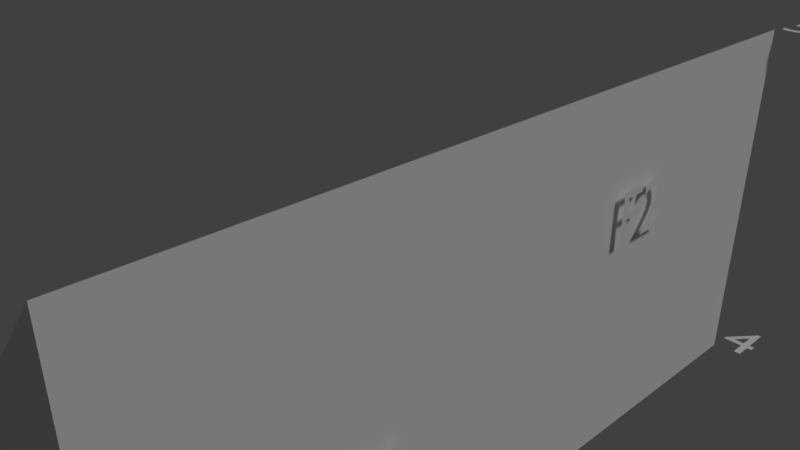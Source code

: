 # Source: tri_prism.blend  (saved by Blender 2.78.0; exported with 4.5.12 LTS)
import bpy
from mathutils import Matrix  # noqa: F401  (used for matrix-valued properties, if any)

bpy.ops.wm.read_factory_settings(use_empty=True)
scene = bpy.context.scene
scene.name = 'Scene'

# ---- collections
col_collection_1 = bpy.data.collections.new('Collection 1'); scene.collection.children.link(col_collection_1)

# ---- materials (node trees are filled in below, after node groups)
mat_material = bpy.data.materials.new('Material')
mat_material.alpha_threshold = 0.0
mat_material.use_transparent_shadow = False
mat_material.roughness = 0.5
mat_material.line_color = (0.0, 0.0, 0.0, 1.0)
mat_material_001 = bpy.data.materials.new('Material.001')
mat_material_001.alpha_threshold = 0.0
mat_material_001.use_transparent_shadow = False
mat_material_001.diffuse_color = (0.08241, 0.06346, 0.8, 1.0)
mat_material_001.roughness = 0.5

# ---- material node trees

# ---- world
world_world = bpy.data.worlds.new('World'); scene.world = world_world
world_world.color = (0.05088, 0.05088, 0.05088)
world_world.use_sun_shadow = False
world_world.sun_shadow_jitter_overblur = 0.0
world_world.cycles.sampling_method = 'MANUAL'

# ---- cameras
cam_camera = bpy.data.cameras.new('Camera')
cam_camera.clip_end = 100.0
cam_camera.lens = 35.0
cam_camera.sensor_width = 32.0
cam_camera.sensor_height = 18.0
cam_camera.ortho_scale = 7.314
cam_camera.dof.focus_distance = 0.0
cam_camera.dof.aperture_fstop = 128.0

# ---- lights
light_lamp = bpy.data.lights.new('Lamp', 'SUN')
light_lamp.transmission_factor = 0.0
light_lamp.cutoff_distance = 30.0
light_lamp.angle = 0.1993
light_lamp.energy = 1.0
light_lamp.shadow_buffer_clip_start = 1.001
light_lamp.shadow_soft_size = 0.1
light_lamp.shadow_cascade_max_distance = 1000.0

# ---- meshes
me_cube_005 = bpy.data.meshes.new('Cube.005')
me_cube_005.from_pydata([(2.5, 5.0, -2.5), (2.5, -5.0, -2.5), (2.5, -5.0, 2.5), (-2.5, 5.0, -2.5)], [], [(2, 3, 1), (1, 0, 2), (2, 0, 3), (3, 0, 1)])
me_cube_005.materials.append(mat_material)
me_cube_005.use_remesh_preserve_volume = False
me_cube_005.use_remesh_preserve_attributes = False
me_cube_005.use_mirror_vertex_groups = False
me_cube_005.update()
me_cube_002 = bpy.data.meshes.new('Cube.002')
me_cube_002.from_pydata([(2.5, 5.0, -2.5), (2.5, 5.0, 2.5), (2.5, -5.0, 2.5), (-2.5, 5.0, -2.5)], [], [(0, 1, 2), (1, 0, 3), (3, 0, 2), (2, 1, 3)])
me_cube_002.materials.append(mat_material)
me_cube_002.use_remesh_preserve_volume = False
me_cube_002.use_remesh_preserve_attributes = False
me_cube_002.use_mirror_vertex_groups = False
me_cube_002.update()
me_cube_001 = bpy.data.meshes.new('Cube.001')
me_cube_001.from_pydata([(-2.5, 5.0, -2.5), (2.5, -5.0, -2.5), (-2.5, -5.0, -2.5), (2.5, -5.0, 2.5)], [], [(1, 0, 3), (1, 2, 0), (2, 3, 0), (2, 1, 3)])
me_cube_001.materials.append(mat_material)
me_cube_001.materials.append(mat_material_001)
me_cube_001.use_remesh_preserve_volume = False
me_cube_001.use_remesh_preserve_attributes = False
me_cube_001.use_mirror_vertex_groups = False
me_cube_001.update()

# ---- curves / text
txt_text_019 = bpy.data.curves.new('Text.019', 'FONT')
txt_text_019.dimensions = '2D'
txt_text_019.body = 'F7'
txt_text_019.use_path_clamp = True
txt_text_019.bevel_resolution = 0
txt_text_018 = bpy.data.curves.new('Text.018', 'FONT')
txt_text_018.dimensions = '2D'
txt_text_018.body = 'F5'
txt_text_018.use_path_clamp = True
txt_text_018.bevel_resolution = 0
txt_text_016 = bpy.data.curves.new('Text.016', 'FONT')
txt_text_016.dimensions = '2D'
txt_text_016.body = 'F6'
txt_text_016.use_path_clamp = True
txt_text_016.bevel_resolution = 0
txt_text_012 = bpy.data.curves.new('Text.012', 'FONT')
txt_text_012.dimensions = '2D'
txt_text_012.body = 'F4'
txt_text_012.use_path_clamp = True
txt_text_012.bevel_resolution = 0
txt_text_011 = bpy.data.curves.new('Text.011', 'FONT')
txt_text_011.dimensions = '2D'
txt_text_011.body = 'F2'
txt_text_011.use_path_clamp = True
txt_text_011.bevel_resolution = 0
txt_text_010 = bpy.data.curves.new('Text.010', 'FONT')
txt_text_010.dimensions = '2D'
txt_text_010.body = 'F1'
txt_text_010.use_path_clamp = True
txt_text_010.bevel_resolution = 0
txt_text_009 = bpy.data.curves.new('Text.009', 'FONT')
txt_text_009.dimensions = '2D'
txt_text_009.body = 'F3\n'
txt_text_009.use_path_clamp = True
txt_text_009.bevel_resolution = 0
txt_text_008 = bpy.data.curves.new('Text.008', 'FONT')
txt_text_008.dimensions = '2D'
txt_text_008.body = 'F0'
txt_text_008.use_path_clamp = True
txt_text_008.bevel_resolution = 0
txt_text_006 = bpy.data.curves.new('Text.006', 'FONT')
txt_text_006.dimensions = '2D'
txt_text_006.body = '3'
txt_text_006.use_path_clamp = True
txt_text_006.bevel_resolution = 0
txt_text_004 = bpy.data.curves.new('Text.004', 'FONT')
txt_text_004.dimensions = '2D'
txt_text_004.body = '2'
txt_text_004.use_path_clamp = True
txt_text_004.bevel_resolution = 0
txt_text_003 = bpy.data.curves.new('Text.003', 'FONT')
txt_text_003.dimensions = '2D'
txt_text_003.body = '5'
txt_text_003.use_path_clamp = True
txt_text_003.bevel_resolution = 0
txt_text_002 = bpy.data.curves.new('Text.002', 'FONT')
txt_text_002.dimensions = '2D'
txt_text_002.body = '4'
txt_text_002.use_path_clamp = True
txt_text_002.bevel_resolution = 0
txt_text_001 = bpy.data.curves.new('Text.001', 'FONT')
txt_text_001.dimensions = '2D'
txt_text_001.body = '1'
txt_text_001.use_path_clamp = True
txt_text_001.bevel_resolution = 0
txt_text = bpy.data.curves.new('Text', 'FONT')
txt_text.dimensions = '2D'
txt_text.body = '0'
txt_text.use_path_clamp = True
txt_text.bevel_resolution = 0

# ---- objects
ob_text_018 = bpy.data.objects.new('Text.018', txt_text_019)
ob_text_017 = bpy.data.objects.new('Text.017', txt_text_018)
ob_text_016 = bpy.data.objects.new('Text.016', txt_text_016)
ob_text_012 = bpy.data.objects.new('Text.012', txt_text_012)
ob_text_011 = bpy.data.objects.new('Text.011', txt_text_011)
ob_text_010 = bpy.data.objects.new('Text.010', txt_text_010)
ob_text_009 = bpy.data.objects.new('Text.009', txt_text_009)
ob_text_008 = bpy.data.objects.new('Text.008', txt_text_008)
ob_tetra_002 = bpy.data.objects.new('Tetra.002', me_cube_005)
ob_tetra_001 = bpy.data.objects.new('Tetra.001', me_cube_002)
ob_tetra_000 = bpy.data.objects.new('Tetra.000', me_cube_001)
ob_text_006 = bpy.data.objects.new('Text.006', txt_text_006)
ob_text_004 = bpy.data.objects.new('Text.004', txt_text_004)
ob_text_003 = bpy.data.objects.new('Text.003', txt_text_003)
ob_text_002 = bpy.data.objects.new('Text.002', txt_text_002)
ob_text_001 = bpy.data.objects.new('Text.001', txt_text_001)
ob_text = bpy.data.objects.new('Text', txt_text)
ob_lamp = bpy.data.objects.new('Lamp', light_lamp)
ob_camera = bpy.data.objects.new('Camera', cam_camera)

# ---- transforms, parenting, visibility, modifiers, constraints
ob_text_018.location = (1.74, 5.1, -1.015)
ob_text_018.rotation_euler = (1.571, 0.0, 3.142)
ob_text_018.lineart.crease_threshold = 0.0
ob_text_017.location = (-0.1233, -3.282, -2.6)
ob_text_017.rotation_euler = (0.0, 3.142, 0.0)
ob_text_017.lineart.crease_threshold = 0.0
ob_text_016.location = (1.173, 1.666, -2.6)
ob_text_016.rotation_euler = (0.0, 3.142, 0.0)
ob_text_016.lineart.crease_threshold = 0.0
ob_text_012.location = (0.7701, 1.85, 0.8988)
ob_text_012.rotation_mode = 'XZY'
ob_text_012.rotation_euler = (1.571, 0.7854, -1.571)
ob_text_012.lineart.crease_threshold = 0.0
ob_text_011.location = (2.6, 1.576, 0.5111)
ob_text_011.rotation_euler = (1.571, 0.0, 1.571)
ob_text_011.lineart.crease_threshold = 0.0
ob_text_010.location = (2.6, -2.709, -1.068)
ob_text_010.rotation_euler = (1.571, 0.0, 1.571)
ob_text_010.lineart.crease_threshold = 0.0
ob_text_009.location = (-0.4952, -2.866, -0.2812)
ob_text_009.rotation_mode = 'XZY'
ob_text_009.rotation_euler = (1.571, 0.7854, -1.571)
ob_text_009.lineart.crease_threshold = 0.0
ob_text_008.location = (0.8356, -5.1, -1.522)
ob_text_008.rotation_euler = (1.571, 0.0, 0.0)
ob_text_008.lineart.crease_threshold = 0.0
ob_tetra_002.location = (0.0, 0.0, 0.0)
ob_tetra_002.lock_rotations_4d = False
ob_tetra_002.empty_display_type = 'ARROWS'
ob_tetra_002.lineart.crease_threshold = 0.0
ob_tetra_001.location = (0.0, 0.0, 0.0)
ob_tetra_001.lock_rotations_4d = False
ob_tetra_001.empty_display_type = 'ARROWS'
ob_tetra_001.lineart.crease_threshold = 0.0
ob_tetra_000.location = (0.0, 0.0, 0.0)
ob_tetra_000.lock_rotations_4d = False
ob_tetra_000.empty_display_type = 'ARROWS'
ob_tetra_000.lineart.crease_threshold = 0.0
ob_text_006.location = (-2.5, 5.067, -2.5)
ob_text_006.lineart.crease_threshold = 0.0
ob_text_004.location = (2.5, -5.968, 2.5)
ob_text_004.lineart.crease_threshold = 0.0
ob_text_003.location = (2.5, 5.067, 2.5)
ob_text_003.lineart.crease_threshold = 0.0
ob_text_002.location = (2.5, 5.067, -2.5)
ob_text_002.lineart.crease_threshold = 0.0
ob_text_001.location = (2.5, -5.968, -2.5)
ob_text_001.lineart.crease_threshold = 0.0
ob_text.location = (-2.5, -5.968, -2.5)
ob_text.lineart.crease_threshold = 0.0
ob_lamp.location = (40.08, 10.01, 50.9)
ob_lamp.rotation_euler = (0.6503, 0.05522, 1.866)
ob_lamp.lock_rotations_4d = False
ob_lamp.empty_display_type = 'ARROWS'
ob_lamp.color = (0.0, 0.0, 0.0, 0.0)
ob_lamp.lineart.crease_threshold = 0.0
ob_camera.location = (7.481, -6.508, 5.344)
ob_camera.rotation_euler = (1.109, 0.0, 0.8149)
ob_camera.lock_rotations_4d = False
ob_camera.empty_display_type = 'ARROWS'
ob_camera.color = (0.0, 0.0, 0.0, 0.0)
ob_camera.display_type = 'WIRE'
ob_camera.lineart.crease_threshold = 0.0

# ---- collection membership
col_collection_1.objects.link(ob_text_018)
col_collection_1.objects.link(ob_text_017)
col_collection_1.objects.link(ob_text_016)
col_collection_1.objects.link(ob_text_012)
col_collection_1.objects.link(ob_text_011)
col_collection_1.objects.link(ob_text_010)
col_collection_1.objects.link(ob_text_009)
col_collection_1.objects.link(ob_text_008)
col_collection_1.objects.link(ob_tetra_002)
col_collection_1.objects.link(ob_tetra_001)
col_collection_1.objects.link(ob_tetra_000)
col_collection_1.objects.link(ob_text_006)
col_collection_1.objects.link(ob_text_004)
col_collection_1.objects.link(ob_text_003)
col_collection_1.objects.link(ob_text_002)
col_collection_1.objects.link(ob_text_001)
col_collection_1.objects.link(ob_text)
col_collection_1.objects.link(ob_lamp)
col_collection_1.objects.link(ob_camera)

# ---- scene / render settings (as saved in the file)
scene.camera = ob_camera
scene.frame_start = 1; scene.frame_end = 250; scene.frame_set(1)
scene.render.engine = 'BLENDER_EEVEE_NEXT'
scene.render.resolution_percentage = 50
scene.render.dither_intensity = 0.0
scene.cycles.use_denoising = False
scene.cycles.samples = 128
scene.cycles.sampling_pattern = 'TABULATED_SOBOL'
scene.cycles.light_sampling_threshold = 0.0
scene.cycles.use_adaptive_sampling = False
scene.cycles.use_light_tree = False
scene.cycles.blur_glossy = 0.0
scene.cycles.sample_clamp_indirect = 0.0
scene.view_settings.view_transform = 'Standard'
bpy.context.view_layer.update()
